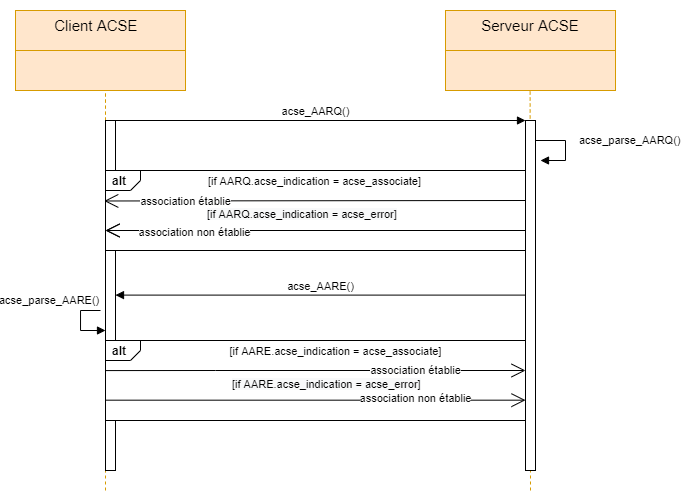

The diagram above was exported from draw.io. Its source (the exported page's mxGraphModel, read from the mxfile embedded in the PNG):
<mxGraphModel dx="670" dy="368" grid="1" gridSize="10" guides="1" tooltips="1" connect="1" arrows="1" fold="1" page="1" pageScale="1" pageWidth="1100" pageHeight="850" background="#ffffff" math="0" shadow="0">
  <root>
    <mxCell id="0" />
    <mxCell id="1" parent="0" />
    <mxCell id="xCE0WnWsg-xq4ShkXzAz-3" value="" style="whiteSpace=wrap;html=1;strokeColor=#d79b00;fillColor=#ffe6cc;" parent="1" vertex="1">
      <mxGeometry x="30" y="50" width="170" height="80" as="geometry" />
    </mxCell>
    <mxCell id="xCE0WnWsg-xq4ShkXzAz-24" value="" style="endArrow=none;dashed=1;html=1;fillColor=#ffe6cc;strokeColor=#d79b00;startArrow=none;" parent="1" source="Jlx6t_Q_pnYB9dBtbDmV-11" edge="1">
      <mxGeometry width="50" height="50" relative="1" as="geometry">
        <mxPoint x="120" y="360" as="sourcePoint" />
        <mxPoint x="120" y="119.99999999999989" as="targetPoint" />
      </mxGeometry>
    </mxCell>
    <mxCell id="xCE0WnWsg-xq4ShkXzAz-26" value="" style="endArrow=none;dashed=1;html=1;strokeColor=#D79B00;" parent="1" edge="1">
      <mxGeometry width="50" height="50" relative="1" as="geometry">
        <mxPoint x="545" y="530" as="sourcePoint" />
        <mxPoint x="544.6200000000002" y="129.9999999999999" as="targetPoint" />
      </mxGeometry>
    </mxCell>
    <mxCell id="1yLrWloEhaSogzT-kcDB-2" value="" style="rounded=0;whiteSpace=wrap;html=1;fillColor=#ffe6cc;strokeColor=#d79b00;" parent="1" vertex="1">
      <mxGeometry x="30" y="90" width="170" height="40" as="geometry" />
    </mxCell>
    <mxCell id="1yLrWloEhaSogzT-kcDB-3" value="&lt;span style=&quot;font-size: 15px;&quot;&gt;Client ACSE&amp;nbsp;&amp;nbsp;&lt;/span&gt;" style="text;html=1;strokeColor=none;fillColor=none;align=center;verticalAlign=middle;whiteSpace=wrap;rounded=0;" parent="1" vertex="1">
      <mxGeometry x="45" y="55" width="140" height="20" as="geometry" />
    </mxCell>
    <mxCell id="1yLrWloEhaSogzT-kcDB-7" value="" style="whiteSpace=wrap;html=1;strokeColor=#d79b00;fillColor=#ffe6cc;" parent="1" vertex="1">
      <mxGeometry x="460" y="50" width="170" height="80" as="geometry" />
    </mxCell>
    <mxCell id="1yLrWloEhaSogzT-kcDB-8" value="" style="rounded=0;whiteSpace=wrap;html=1;fillColor=#ffe6cc;strokeColor=#d79b00;" parent="1" vertex="1">
      <mxGeometry x="460" y="90" width="170" height="40" as="geometry" />
    </mxCell>
    <mxCell id="YwDFfB9H9Dzw4A8BuH13-14" value="&lt;font style=&quot;font-size: 15px&quot;&gt;Serveur ACSE&lt;/font&gt;" style="text;html=1;strokeColor=none;fillColor=none;align=center;verticalAlign=middle;whiteSpace=wrap;rounded=0;" parent="1" vertex="1">
      <mxGeometry x="455" y="40" width="180" height="50" as="geometry" />
    </mxCell>
    <mxCell id="Uz3Ur04DiuoxBPVZjM1Z-8" value="" style="endArrow=none;dashed=1;html=1;fillColor=#ffe6cc;strokeColor=#d79b00;startArrow=none;" parent="1" source="Jlx6t_Q_pnYB9dBtbDmV-11" edge="1">
      <mxGeometry width="50" height="50" relative="1" as="geometry">
        <mxPoint x="120" y="490" as="sourcePoint" />
        <mxPoint x="120" y="130" as="targetPoint" />
        <Array as="points">
          <mxPoint x="120" y="150" />
        </Array>
      </mxGeometry>
    </mxCell>
    <mxCell id="Jlx6t_Q_pnYB9dBtbDmV-2" value="" style="html=1;points=[];perimeter=orthogonalPerimeter;" parent="1" vertex="1">
      <mxGeometry x="540" y="160" width="10" height="350" as="geometry" />
    </mxCell>
    <mxCell id="Jlx6t_Q_pnYB9dBtbDmV-3" value="&lt;br&gt;acse_AARQ()" style="html=1;verticalAlign=bottom;endArrow=block;entryX=0;entryY=0;rounded=0;" parent="1" target="Jlx6t_Q_pnYB9dBtbDmV-2" edge="1">
      <mxGeometry relative="1" as="geometry">
        <mxPoint x="120" y="160" as="sourcePoint" />
      </mxGeometry>
    </mxCell>
    <mxCell id="Jlx6t_Q_pnYB9dBtbDmV-12" value="" style="endArrow=none;dashed=1;html=1;fillColor=#ffe6cc;strokeColor=#d79b00;" parent="1" target="Jlx6t_Q_pnYB9dBtbDmV-11" edge="1">
      <mxGeometry width="50" height="50" relative="1" as="geometry">
        <mxPoint x="120" y="530" as="sourcePoint" />
        <mxPoint x="120.00000000000011" y="120" as="targetPoint" />
      </mxGeometry>
    </mxCell>
    <mxCell id="Jlx6t_Q_pnYB9dBtbDmV-19" value="acse_parse_AARQ()" style="edgeStyle=orthogonalEdgeStyle;html=1;align=left;spacingLeft=2;endArrow=block;rounded=0;entryX=1;entryY=0;" parent="1" edge="1">
      <mxGeometry x="-0.2" y="10" relative="1" as="geometry">
        <mxPoint x="550" y="180" as="sourcePoint" />
        <Array as="points">
          <mxPoint x="580" y="180" />
          <mxPoint x="580" y="200" />
        </Array>
        <mxPoint x="555" y="200" as="targetPoint" />
        <mxPoint as="offset" />
      </mxGeometry>
    </mxCell>
    <mxCell id="Jlx6t_Q_pnYB9dBtbDmV-11" value="" style="html=1;points=[];perimeter=orthogonalPerimeter;" parent="1" vertex="1">
      <mxGeometry x="120" y="160" width="10" height="350" as="geometry" />
    </mxCell>
    <mxCell id="Jlx6t_Q_pnYB9dBtbDmV-27" value="alt" style="strokeColor=inherit;fillColor=inherit;gradientColor=inherit;html=1;shape=mxgraph.sysml.package;labelX=35;fontStyle=1;align=left;verticalAlign=top;spacingLeft=5;spacingTop=-3;" parent="1" vertex="1">
      <mxGeometry x="120" y="210" width="420" height="80" as="geometry" />
    </mxCell>
    <mxCell id="Jlx6t_Q_pnYB9dBtbDmV-20" value="" style="endArrow=none;dashed=1;html=1;fillColor=#ffe6cc;strokeColor=#d79b00;" parent="1" target="Jlx6t_Q_pnYB9dBtbDmV-11" edge="1">
      <mxGeometry width="50" height="50" relative="1" as="geometry">
        <mxPoint x="120" y="360" as="sourcePoint" />
        <mxPoint x="120" y="119.99999999999989" as="targetPoint" />
      </mxGeometry>
    </mxCell>
    <mxCell id="Jlx6t_Q_pnYB9dBtbDmV-32" value="[if AARQ.acse_indication = acse_associate]" style="strokeColor=inherit;fillColor=inherit;gradientColor=inherit;endArrow=open;html=1;edgeStyle=none;verticalAlign=bottom;labelBackgroundColor=none;endSize=12;rounded=0;entryX=-0.003;entryY=0.381;entryDx=0;entryDy=0;entryPerimeter=0;" parent="1" target="Jlx6t_Q_pnYB9dBtbDmV-27" edge="1">
      <mxGeometry x="0.003" y="-10" relative="1" as="geometry">
        <mxPoint x="540" y="240" as="sourcePoint" />
        <mxPoint x="450" y="240" as="targetPoint" />
        <mxPoint as="offset" />
      </mxGeometry>
    </mxCell>
    <mxCell id="Jlx6t_Q_pnYB9dBtbDmV-39" value="association établie" style="edgeLabel;html=1;align=center;verticalAlign=middle;resizable=0;points=[];" parent="Jlx6t_Q_pnYB9dBtbDmV-32" vertex="1" connectable="0">
      <mxGeometry x="0.6917" y="2" relative="1" as="geometry">
        <mxPoint x="16" y="-2" as="offset" />
      </mxGeometry>
    </mxCell>
    <mxCell id="Jlx6t_Q_pnYB9dBtbDmV-40" value="&lt;span style=&quot;color: rgb(0, 0, 0); font-family: Helvetica; font-size: 11px; font-style: normal; font-variant-ligatures: normal; font-variant-caps: normal; font-weight: 400; letter-spacing: normal; orphans: 2; text-align: center; text-indent: 0px; text-transform: none; widows: 2; word-spacing: 0px; -webkit-text-stroke-width: 0px; background-color: rgb(248, 249, 250); text-decoration-thickness: initial; text-decoration-style: initial; text-decoration-color: initial; float: none; display: inline !important;&quot;&gt;[if AARQ.acse_indication = acse_error]&lt;/span&gt;" style="text;whiteSpace=wrap;html=1;" parent="1" vertex="1">
      <mxGeometry x="220" y="240" width="210" height="40" as="geometry" />
    </mxCell>
    <mxCell id="Jlx6t_Q_pnYB9dBtbDmV-48" value="&lt;br&gt;acse_AARE()" style="html=1;verticalAlign=bottom;endArrow=block;rounded=0;" parent="1" edge="1">
      <mxGeometry relative="1" as="geometry">
        <mxPoint x="540" y="334.60000000000025" as="sourcePoint" />
        <mxPoint x="130" y="334.6" as="targetPoint" />
      </mxGeometry>
    </mxCell>
    <mxCell id="Jlx6t_Q_pnYB9dBtbDmV-44" value="" style="strokeColor=inherit;fillColor=inherit;gradientColor=inherit;endArrow=open;html=1;edgeStyle=none;verticalAlign=bottom;labelBackgroundColor=none;endSize=12;rounded=0;" parent="1" edge="1">
      <mxGeometry x="0.3294" y="-10" relative="1" as="geometry">
        <mxPoint x="540" y="270" as="sourcePoint" />
        <mxPoint x="120" y="270" as="targetPoint" />
        <mxPoint as="offset" />
      </mxGeometry>
    </mxCell>
    <mxCell id="Jlx6t_Q_pnYB9dBtbDmV-46" value="association non établie" style="edgeLabel;html=1;align=center;verticalAlign=middle;resizable=0;points=[];" parent="Jlx6t_Q_pnYB9dBtbDmV-44" vertex="1" connectable="0">
      <mxGeometry x="0.6917" y="2" relative="1" as="geometry">
        <mxPoint x="24" as="offset" />
      </mxGeometry>
    </mxCell>
    <mxCell id="Jlx6t_Q_pnYB9dBtbDmV-49" value="acse_parse_AARE()" style="edgeStyle=orthogonalEdgeStyle;html=1;align=left;spacingLeft=2;endArrow=block;rounded=0;entryX=1;entryY=0;" parent="1" edge="1">
      <mxGeometry x="-0.385" y="-86" relative="1" as="geometry">
        <mxPoint x="115" y="350" as="sourcePoint" />
        <Array as="points">
          <mxPoint x="95" y="350" />
          <mxPoint x="95" y="370" />
        </Array>
        <mxPoint x="120" y="370" as="targetPoint" />
        <mxPoint x="1" y="-10" as="offset" />
      </mxGeometry>
    </mxCell>
    <mxCell id="Jlx6t_Q_pnYB9dBtbDmV-50" value="alt" style="strokeColor=inherit;fillColor=inherit;gradientColor=inherit;html=1;shape=mxgraph.sysml.package;labelX=35;fontStyle=1;align=left;verticalAlign=top;spacingLeft=5;spacingTop=-3;" parent="1" vertex="1">
      <mxGeometry x="120" y="380" width="420" height="80" as="geometry" />
    </mxCell>
    <mxCell id="LdSQ_dttIUSMCT0bPp8f-3" value="[if AARE.acse_indication = acse_associate]" style="strokeColor=inherit;fillColor=inherit;gradientColor=inherit;endArrow=open;html=1;edgeStyle=none;verticalAlign=bottom;labelBackgroundColor=none;endSize=12;rounded=0;entryX=-0.003;entryY=0.381;entryDx=0;entryDy=0;entryPerimeter=0;" parent="1" edge="1">
      <mxGeometry x="0.0952" y="10" relative="1" as="geometry">
        <mxPoint x="120" y="410.08000000000004" as="sourcePoint" />
        <mxPoint x="540" y="410" as="targetPoint" />
        <mxPoint as="offset" />
        <Array as="points">
          <mxPoint x="230" y="410" />
        </Array>
      </mxGeometry>
    </mxCell>
    <mxCell id="LdSQ_dttIUSMCT0bPp8f-4" value="association établie" style="edgeLabel;html=1;align=center;verticalAlign=middle;resizable=0;points=[];" parent="LdSQ_dttIUSMCT0bPp8f-3" vertex="1" connectable="0">
      <mxGeometry x="0.6917" y="2" relative="1" as="geometry">
        <mxPoint x="-46" y="2" as="offset" />
      </mxGeometry>
    </mxCell>
    <mxCell id="LdSQ_dttIUSMCT0bPp8f-5" value="&lt;span style=&quot;color: rgb(0, 0, 0); font-family: Helvetica; font-size: 11px; font-style: normal; font-variant-ligatures: normal; font-variant-caps: normal; font-weight: 400; letter-spacing: normal; orphans: 2; text-align: center; text-indent: 0px; text-transform: none; widows: 2; word-spacing: 0px; -webkit-text-stroke-width: 0px; background-color: rgb(248, 249, 250); text-decoration-thickness: initial; text-decoration-style: initial; text-decoration-color: initial; float: none; display: inline !important;&quot;&gt;[if AARE.acse_indication = acse_error]&lt;/span&gt;" style="text;whiteSpace=wrap;html=1;" parent="1" vertex="1">
      <mxGeometry x="245" y="410" width="210" height="40" as="geometry" />
    </mxCell>
    <mxCell id="LdSQ_dttIUSMCT0bPp8f-6" value="" style="strokeColor=inherit;fillColor=inherit;gradientColor=inherit;endArrow=open;html=1;edgeStyle=none;verticalAlign=bottom;labelBackgroundColor=none;endSize=12;rounded=0;" parent="1" edge="1">
      <mxGeometry x="0.3294" y="-10" relative="1" as="geometry">
        <mxPoint x="540" y="270.0000000000001" as="sourcePoint" />
        <mxPoint x="120.00000000000011" y="270.0000000000001" as="targetPoint" />
        <mxPoint as="offset" />
      </mxGeometry>
    </mxCell>
    <mxCell id="LdSQ_dttIUSMCT0bPp8f-7" value="association non établie" style="edgeLabel;html=1;align=center;verticalAlign=middle;resizable=0;points=[];" parent="LdSQ_dttIUSMCT0bPp8f-6" vertex="1" connectable="0">
      <mxGeometry x="0.6917" y="2" relative="1" as="geometry">
        <mxPoint x="24" as="offset" />
      </mxGeometry>
    </mxCell>
    <mxCell id="LdSQ_dttIUSMCT0bPp8f-8" value="" style="strokeColor=inherit;fillColor=inherit;gradientColor=inherit;endArrow=open;html=1;edgeStyle=none;verticalAlign=bottom;labelBackgroundColor=none;endSize=12;rounded=0;" parent="1" edge="1">
      <mxGeometry x="0.3294" y="-10" relative="1" as="geometry">
        <mxPoint x="120.00000000000011" y="439.6800000000001" as="sourcePoint" />
        <mxPoint x="540" y="439.6800000000001" as="targetPoint" />
        <mxPoint as="offset" />
      </mxGeometry>
    </mxCell>
    <mxCell id="LdSQ_dttIUSMCT0bPp8f-9" value="association non établie" style="edgeLabel;html=1;align=center;verticalAlign=middle;resizable=0;points=[];" parent="LdSQ_dttIUSMCT0bPp8f-8" vertex="1" connectable="0">
      <mxGeometry x="0.6917" y="2" relative="1" as="geometry">
        <mxPoint x="-46" as="offset" />
      </mxGeometry>
    </mxCell>
  </root>
</mxGraphModel>